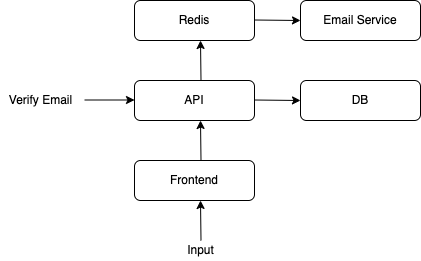

The diagram above was exported from draw.io. Its source (the exported page's mxGraphModel, read from the mxfile embedded in the PNG):
<mxGraphModel dx="786" dy="546" grid="1" gridSize="10" guides="1" tooltips="1" connect="1" arrows="1" fold="1" page="1" pageScale="1" pageWidth="827" pageHeight="1169" math="0" shadow="0">
  <root>
    <mxCell id="WIyWlLk6GJQsqaUBKTNV-0" />
    <mxCell id="WIyWlLk6GJQsqaUBKTNV-1" parent="WIyWlLk6GJQsqaUBKTNV-0" />
    <mxCell id="7l-JFzsc0JbSkwXn6hTd-0" value="Frontend" style="rounded=1;whiteSpace=wrap;html=1;fontSize=12;glass=0;strokeWidth=1;shadow=0;" vertex="1" parent="WIyWlLk6GJQsqaUBKTNV-1">
      <mxGeometry x="414" y="400" width="120" height="40" as="geometry" />
    </mxCell>
    <mxCell id="7l-JFzsc0JbSkwXn6hTd-1" value="API" style="rounded=1;whiteSpace=wrap;html=1;fontSize=12;glass=0;strokeWidth=1;shadow=0;" vertex="1" parent="WIyWlLk6GJQsqaUBKTNV-1">
      <mxGeometry x="414" y="320" width="120" height="40" as="geometry" />
    </mxCell>
    <mxCell id="7l-JFzsc0JbSkwXn6hTd-2" value="Redis" style="rounded=1;whiteSpace=wrap;html=1;fontSize=12;glass=0;strokeWidth=1;shadow=0;" vertex="1" parent="WIyWlLk6GJQsqaUBKTNV-1">
      <mxGeometry x="414" y="240" width="120" height="40" as="geometry" />
    </mxCell>
    <mxCell id="7l-JFzsc0JbSkwXn6hTd-3" value="DB" style="rounded=1;whiteSpace=wrap;html=1;fontSize=12;glass=0;strokeWidth=1;shadow=0;" vertex="1" parent="WIyWlLk6GJQsqaUBKTNV-1">
      <mxGeometry x="580" y="320" width="120" height="40" as="geometry" />
    </mxCell>
    <mxCell id="7l-JFzsc0JbSkwXn6hTd-4" value="Email Service" style="rounded=1;whiteSpace=wrap;html=1;fontSize=12;glass=0;strokeWidth=1;shadow=0;" vertex="1" parent="WIyWlLk6GJQsqaUBKTNV-1">
      <mxGeometry x="580" y="240" width="120" height="40" as="geometry" />
    </mxCell>
    <mxCell id="7l-JFzsc0JbSkwXn6hTd-5" value="" style="endArrow=classic;html=1;rounded=0;" edge="1" parent="WIyWlLk6GJQsqaUBKTNV-1">
      <mxGeometry width="50" height="50" relative="1" as="geometry">
        <mxPoint x="480.5" y="400" as="sourcePoint" />
        <mxPoint x="480" y="360" as="targetPoint" />
        <Array as="points" />
      </mxGeometry>
    </mxCell>
    <mxCell id="7l-JFzsc0JbSkwXn6hTd-6" value="" style="endArrow=classic;html=1;rounded=0;" edge="1" parent="WIyWlLk6GJQsqaUBKTNV-1">
      <mxGeometry width="50" height="50" relative="1" as="geometry">
        <mxPoint x="480.5" y="320" as="sourcePoint" />
        <mxPoint x="480" y="280" as="targetPoint" />
        <Array as="points" />
      </mxGeometry>
    </mxCell>
    <mxCell id="7l-JFzsc0JbSkwXn6hTd-7" value="" style="endArrow=classic;html=1;rounded=0;" edge="1" parent="WIyWlLk6GJQsqaUBKTNV-1">
      <mxGeometry width="50" height="50" relative="1" as="geometry">
        <mxPoint x="480.5" y="480" as="sourcePoint" />
        <mxPoint x="480" y="440" as="targetPoint" />
        <Array as="points" />
      </mxGeometry>
    </mxCell>
    <mxCell id="7l-JFzsc0JbSkwXn6hTd-8" value="Input" style="text;html=1;align=center;verticalAlign=middle;resizable=0;points=[];autosize=1;strokeColor=none;fillColor=none;" vertex="1" parent="WIyWlLk6GJQsqaUBKTNV-1">
      <mxGeometry x="460" y="480" width="40" height="20" as="geometry" />
    </mxCell>
    <mxCell id="7l-JFzsc0JbSkwXn6hTd-9" value="Verify Email" style="text;html=1;align=center;verticalAlign=middle;resizable=0;points=[];autosize=1;strokeColor=none;fillColor=none;" vertex="1" parent="WIyWlLk6GJQsqaUBKTNV-1">
      <mxGeometry x="280" y="330" width="80" height="20" as="geometry" />
    </mxCell>
    <mxCell id="7l-JFzsc0JbSkwXn6hTd-11" value="" style="endArrow=classic;html=1;rounded=0;" edge="1" parent="WIyWlLk6GJQsqaUBKTNV-1">
      <mxGeometry width="50" height="50" relative="1" as="geometry">
        <mxPoint x="364" y="339.5" as="sourcePoint" />
        <mxPoint x="414" y="339.5" as="targetPoint" />
        <Array as="points" />
      </mxGeometry>
    </mxCell>
    <mxCell id="7l-JFzsc0JbSkwXn6hTd-12" value="" style="endArrow=classic;html=1;rounded=0;" edge="1" parent="WIyWlLk6GJQsqaUBKTNV-1">
      <mxGeometry width="50" height="50" relative="1" as="geometry">
        <mxPoint x="534" y="259.5" as="sourcePoint" />
        <mxPoint x="580" y="260" as="targetPoint" />
        <Array as="points" />
      </mxGeometry>
    </mxCell>
    <mxCell id="7l-JFzsc0JbSkwXn6hTd-13" value="" style="endArrow=classic;html=1;rounded=0;" edge="1" parent="WIyWlLk6GJQsqaUBKTNV-1">
      <mxGeometry width="50" height="50" relative="1" as="geometry">
        <mxPoint x="534" y="339.5" as="sourcePoint" />
        <mxPoint x="580" y="340" as="targetPoint" />
        <Array as="points" />
      </mxGeometry>
    </mxCell>
  </root>
</mxGraphModel>